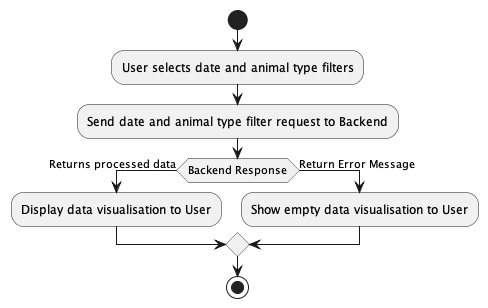

The diagram above was rendered by PlantUML. Its source (embedded in the PNG):
@startuml
start

:User selects date and animal type filters;
:Send date and animal type filter request to Backend;

if (Backend Response) then (Returns processed data)
    :Display data visualisation to User;
else (Return Error Message)
    :Show empty data visualisation to User;
endif

stop
@enduml